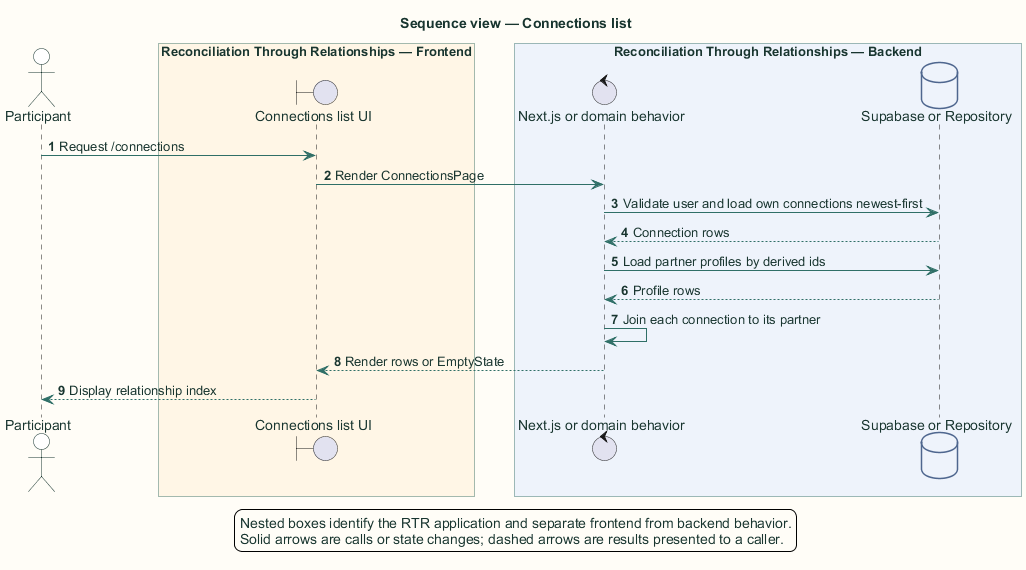

The diagram above was rendered by PlantUML. Its source (embedded in the PNG):
@startuml
title Sequence view — Connections list

skinparam backgroundColor #FFFDF7
skinparam shadowing false
skinparam defaultFontName Arial
skinparam defaultFontColor #18352F
skinparam ArrowColor #2F6F67
skinparam packageBorderColor #477B73
skinparam packageBackgroundColor #EEF6F3
skinparam rectangleBorderColor #477B73
skinparam rectangleBackgroundColor #FFFFFF
skinparam componentBorderColor #8A5A1F
skinparam componentBackgroundColor #FFF6E6
skinparam databaseBorderColor #4E668E
skinparam databaseBackgroundColor #EEF3FB
skinparam actorBorderColor #18352F
skinparam actorBackgroundColor #FFFFFF
skinparam classBorderColor #477B73
skinparam classBackgroundColor #FFFFFF
skinparam sequenceBoxBorderColor #477B73
skinparam sequenceBoxBackgroundColor #F4F8F6
skinparam ParticipantBorderColor #477B73
skinparam ParticipantBackgroundColor #FFFFFF
skinparam BoxPadding 10
hide stereotype

autonumber
actor "Participant" as user
box "Reconciliation Through Relationships application" #EEF6F3
  box "Reconciliation Through Relationships — Frontend" #FFF6E6
    boundary "Connections list UI" as ui
  end box
  box "Reconciliation Through Relationships — Backend" #EEF3FB
    control "Next.js or domain behavior" as server
    database "Supabase or Repository" as data
  end box
end box

user -> ui: Request /connections
ui -> server: Render ConnectionsPage
server -> data: Validate user and load own connections newest-first
data --> server: Connection rows
server -> data: Load partner profiles by derived ids
data --> server: Profile rows
server -> server: Join each connection to its partner
server --> ui: Render rows or EmptyState
ui --> user: Display relationship index
legend bottom
  Nested boxes identify the RTR application and separate frontend from backend behavior.
  Solid arrows are calls or state changes; dashed arrows are results presented to a caller.
endlegend
@enduml